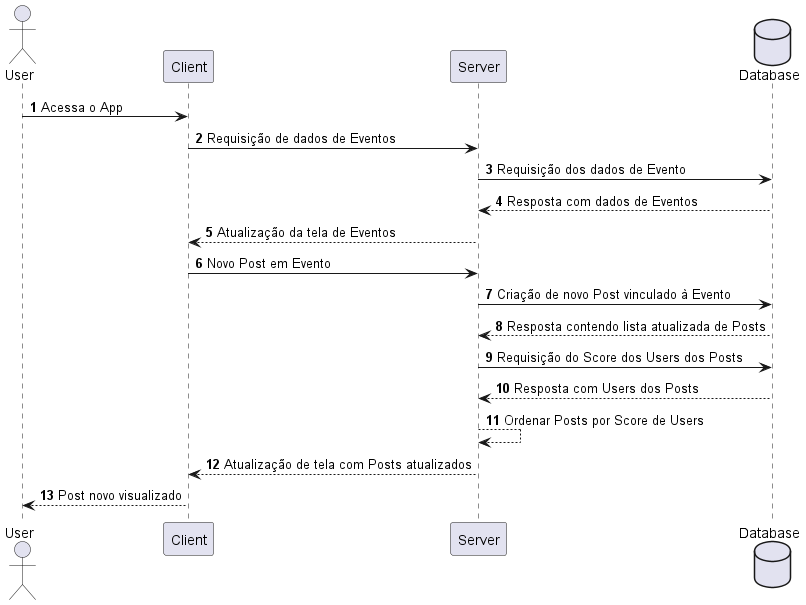

The diagram above was rendered by PlantUML. Its source (embedded in the PNG):
@startuml
'https://plantuml.com/sequence-diagram

actor User as User
participant Client as Client
participant Server as Server
database Database as Db
autonumber

User -> Client: Acessa o App
Client -> Server: Requisição de dados de Eventos
Server -> Db: Requisição dos dados de Evento
Db --> Server: Resposta com dados de Eventos
Server --> Client: Atualização da tela de Eventos
Client -> Server: Novo Post em Evento
Server -> Db: Criação de novo Post vinculado à Evento
Db --> Server: Resposta contendo lista atualizada de Posts
Server -> Db: Requisição do Score dos Users dos Posts
Db --> Server: Resposta com Users dos Posts
Server --> Server: Ordenar Posts por Score de Users
Server --> Client: Atualização de tela com Posts atualizados
Client --> User: Post novo visualizado

@enduml